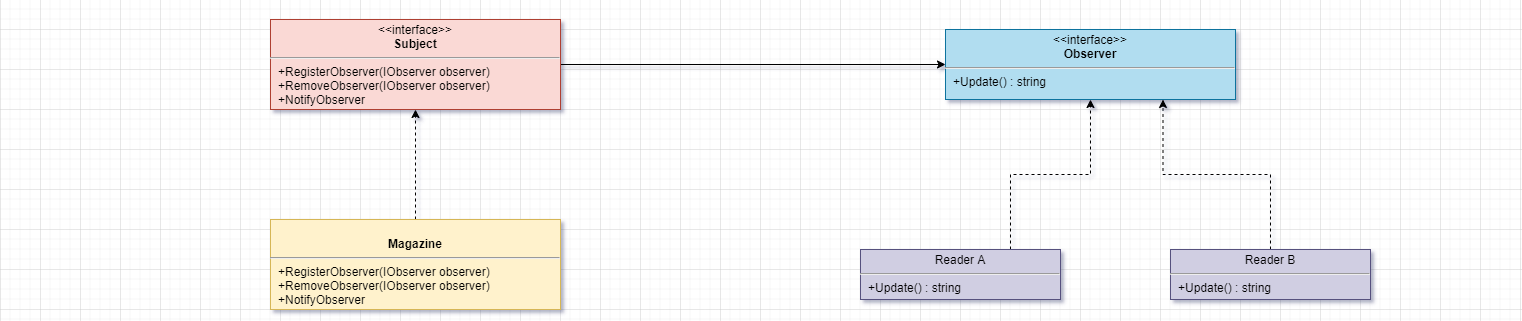

The diagram above was exported from draw.io. Its source (the exported page's mxGraphModel, read from the mxfile embedded in the PNG):
<mxGraphModel dx="1303" dy="727" grid="1" gridSize="10" guides="1" tooltips="1" connect="1" arrows="1" fold="1" page="1" pageScale="1.5" pageWidth="1169" pageHeight="826" background="none" math="0" shadow="1">
  <root>
    <mxCell id="0" style=";html=1;" />
    <mxCell id="1" style=";html=1;" parent="0" />
    <mxCell id="1672d66443f91eb5-13" style="edgeStyle=orthogonalEdgeStyle;rounded=0;html=1;jettySize=auto;orthogonalLoop=1;endArrow=circlePlus;endFill=0;" parent="1" source="1672d66443f91eb5-4" edge="1">
      <mxGeometry relative="1" as="geometry">
        <Array as="points">
          <mxPoint x="477" y="485" />
          <mxPoint x="517" y="485" />
        </Array>
        <mxPoint x="517" y="445" as="targetPoint" />
      </mxGeometry>
    </mxCell>
    <mxCell id="1672d66443f91eb5-15" style="edgeStyle=orthogonalEdgeStyle;rounded=0;html=1;endArrow=circlePlus;endFill=0;jettySize=auto;orthogonalLoop=1;" parent="1" source="1672d66443f91eb5-5" edge="1">
      <mxGeometry relative="1" as="geometry">
        <Array as="points">
          <mxPoint x="717" y="485" />
          <mxPoint x="517" y="485" />
        </Array>
        <mxPoint x="517" y="445" as="targetPoint" />
      </mxGeometry>
    </mxCell>
    <mxCell id="1672d66443f91eb5-21" style="edgeStyle=none;rounded=0;html=1;dashed=1;endArrow=none;endFill=0;jettySize=auto;orthogonalLoop=1;" parent="1" source="1672d66443f91eb5-6" edge="1">
      <mxGeometry relative="1" as="geometry">
        <mxPoint x="1066.5833333333335" y="655" as="targetPoint" />
      </mxGeometry>
    </mxCell>
    <mxCell id="1672d66443f91eb5-16" style="edgeStyle=orthogonalEdgeStyle;rounded=0;html=1;endArrow=circlePlus;endFill=0;jettySize=auto;orthogonalLoop=1;entryX=0.25;entryY=1;" parent="1" target="1672d66443f91eb5-5" edge="1">
      <mxGeometry relative="1" as="geometry">
        <Array as="points">
          <mxPoint x="627" y="635" />
          <mxPoint x="677" y="635" />
        </Array>
        <mxPoint x="627" y="655" as="sourcePoint" />
      </mxGeometry>
    </mxCell>
    <mxCell id="1672d66443f91eb5-18" style="edgeStyle=orthogonalEdgeStyle;rounded=0;html=1;endArrow=circlePlus;endFill=0;jettySize=auto;orthogonalLoop=1;entryX=0.75;entryY=1;" parent="1" target="1672d66443f91eb5-5" edge="1">
      <mxGeometry relative="1" as="geometry">
        <Array as="points">
          <mxPoint x="1017" y="625" />
          <mxPoint x="757" y="625" />
        </Array>
        <mxPoint x="1017" y="655" as="sourcePoint" />
      </mxGeometry>
    </mxCell>
    <mxCell id="1672d66443f91eb5-22" style="edgeStyle=none;rounded=0;html=1;dashed=1;endArrow=none;endFill=0;jettySize=auto;orthogonalLoop=1;" parent="1" source="1672d66443f91eb5-9" edge="1">
      <mxGeometry relative="1" as="geometry">
        <mxPoint x="1017" y="425" as="targetPoint" />
      </mxGeometry>
    </mxCell>
    <mxCell id="JEcqvnQnHTZHTeTdykC9-6" style="edgeStyle=orthogonalEdgeStyle;rounded=0;orthogonalLoop=1;jettySize=auto;html=1;exitX=1;exitY=0.5;exitDx=0;exitDy=0;entryX=0;entryY=0.5;entryDx=0;entryDy=0;" edge="1" parent="1" source="1672d66443f91eb5-10" target="JEcqvnQnHTZHTeTdykC9-2">
      <mxGeometry relative="1" as="geometry" />
    </mxCell>
    <mxCell id="1672d66443f91eb5-10" value="&lt;p style=&quot;margin: 0px ; margin-top: 4px ; text-align: center&quot;&gt;&amp;lt;&amp;lt;interface&amp;gt;&amp;gt;&lt;br&gt;&lt;b&gt;Subject&lt;/b&gt;&lt;/p&gt;&lt;hr&gt;&lt;p style=&quot;margin: 0px ; margin-left: 8px ; text-align: left&quot;&gt;+RegisterObserver(IObserver observer)&lt;br&gt;&lt;/p&gt;&lt;p style=&quot;margin: 0px ; margin-left: 8px ; text-align: left&quot;&gt;+RemoveObserver(IObserver observer)&lt;/p&gt;&lt;p style=&quot;margin: 0px ; margin-left: 8px ; text-align: left&quot;&gt;+NotifyObserver&lt;/p&gt;&lt;p style=&quot;margin: 0px ; margin-left: 8px ; text-align: left&quot;&gt;&lt;br&gt;&lt;/p&gt;" style="shape=rect;html=1;overflow=fill;whiteSpace=wrap;fillColor=#fad9d5;strokeColor=#ae4132;" parent="1" vertex="1">
      <mxGeometry x="390" y="550" width="290" height="90" as="geometry" />
    </mxCell>
    <mxCell id="1672d66443f91eb5-23" value="Title" style="text;strokeColor=none;fillColor=none;html=1;fontSize=24;fontStyle=1;verticalAlign=middle;align=center;" parent="1" vertex="1">
      <mxGeometry x="120" y="40" width="1510" height="40" as="geometry" />
    </mxCell>
    <mxCell id="JEcqvnQnHTZHTeTdykC9-9" style="edgeStyle=orthogonalEdgeStyle;rounded=0;orthogonalLoop=1;jettySize=auto;html=1;exitX=0.5;exitY=0;exitDx=0;exitDy=0;entryX=0.5;entryY=1;entryDx=0;entryDy=0;dashed=1;" edge="1" parent="1" source="JEcqvnQnHTZHTeTdykC9-1" target="1672d66443f91eb5-10">
      <mxGeometry relative="1" as="geometry" />
    </mxCell>
    <mxCell id="JEcqvnQnHTZHTeTdykC9-1" value="&lt;p style=&quot;margin: 0px ; margin-top: 4px ; text-align: center&quot;&gt;&lt;br&gt;&lt;b&gt;Magazine&lt;/b&gt;&lt;/p&gt;&lt;hr&gt;&lt;p style=&quot;margin: 0px ; margin-left: 8px ; text-align: left&quot;&gt;+RegisterObserver(IObserver observer)&lt;br&gt;&lt;/p&gt;&lt;p style=&quot;margin: 0px ; margin-left: 8px ; text-align: left&quot;&gt;+RemoveObserver(IObserver observer)&lt;/p&gt;&lt;p style=&quot;margin: 0px ; margin-left: 8px ; text-align: left&quot;&gt;+NotifyObserver&lt;/p&gt;&lt;p style=&quot;margin: 0px ; margin-left: 8px ; text-align: left&quot;&gt;&lt;br&gt;&lt;/p&gt;" style="shape=rect;html=1;overflow=fill;whiteSpace=wrap;fillColor=#fff2cc;strokeColor=#d6b656;" vertex="1" parent="1">
      <mxGeometry x="390" y="750" width="290" height="90" as="geometry" />
    </mxCell>
    <mxCell id="JEcqvnQnHTZHTeTdykC9-2" value="&lt;p style=&quot;margin: 0px ; margin-top: 4px ; text-align: center&quot;&gt;&amp;lt;&amp;lt;interface&amp;gt;&amp;gt;&lt;br&gt;&lt;b&gt;Observer&lt;/b&gt;&lt;/p&gt;&lt;hr&gt;&lt;p style=&quot;margin: 0px ; margin-left: 8px ; text-align: left&quot;&gt;+Update() : string&lt;/p&gt;&lt;p style=&quot;margin: 0px ; margin-left: 8px ; text-align: left&quot;&gt;&lt;br&gt;&lt;/p&gt;" style="shape=rect;html=1;overflow=fill;whiteSpace=wrap;fillColor=#b1ddf0;strokeColor=#10739e;" vertex="1" parent="1">
      <mxGeometry x="1065" y="560" width="290" height="70" as="geometry" />
    </mxCell>
    <mxCell id="JEcqvnQnHTZHTeTdykC9-7" style="edgeStyle=orthogonalEdgeStyle;rounded=0;orthogonalLoop=1;jettySize=auto;html=1;exitX=0.75;exitY=0;exitDx=0;exitDy=0;dashed=1;" edge="1" parent="1" source="JEcqvnQnHTZHTeTdykC9-3" target="JEcqvnQnHTZHTeTdykC9-2">
      <mxGeometry relative="1" as="geometry" />
    </mxCell>
    <mxCell id="JEcqvnQnHTZHTeTdykC9-3" value="&lt;p style=&quot;margin: 0px ; margin-top: 4px ; text-align: center&quot;&gt;Reader A&lt;/p&gt;&lt;hr&gt;&lt;p style=&quot;margin: 0px ; margin-left: 8px ; text-align: left&quot;&gt;+Update() : string&lt;/p&gt;&lt;p style=&quot;margin: 0px ; margin-left: 8px ; text-align: left&quot;&gt;&lt;br&gt;&lt;/p&gt;" style="shape=rect;html=1;overflow=fill;whiteSpace=wrap;fillColor=#d0cee2;strokeColor=#56517e;" vertex="1" parent="1">
      <mxGeometry x="980" y="780" width="200" height="50" as="geometry" />
    </mxCell>
    <mxCell id="JEcqvnQnHTZHTeTdykC9-8" style="edgeStyle=orthogonalEdgeStyle;rounded=0;orthogonalLoop=1;jettySize=auto;html=1;exitX=0.5;exitY=0;exitDx=0;exitDy=0;dashed=1;entryX=0.75;entryY=1;entryDx=0;entryDy=0;" edge="1" parent="1" source="JEcqvnQnHTZHTeTdykC9-4" target="JEcqvnQnHTZHTeTdykC9-2">
      <mxGeometry relative="1" as="geometry">
        <mxPoint x="1280" y="640" as="targetPoint" />
      </mxGeometry>
    </mxCell>
    <mxCell id="JEcqvnQnHTZHTeTdykC9-4" value="&lt;p style=&quot;margin: 0px ; margin-top: 4px ; text-align: center&quot;&gt;Reader B&lt;/p&gt;&lt;hr&gt;&lt;p style=&quot;margin: 0px ; margin-left: 8px ; text-align: left&quot;&gt;+Update() : string&lt;/p&gt;&lt;p style=&quot;margin: 0px ; margin-left: 8px ; text-align: left&quot;&gt;&lt;br&gt;&lt;/p&gt;" style="shape=rect;html=1;overflow=fill;whiteSpace=wrap;fillColor=#d0cee2;strokeColor=#56517e;" vertex="1" parent="1">
      <mxGeometry x="1290" y="780" width="200" height="50" as="geometry" />
    </mxCell>
  </root>
</mxGraphModel>